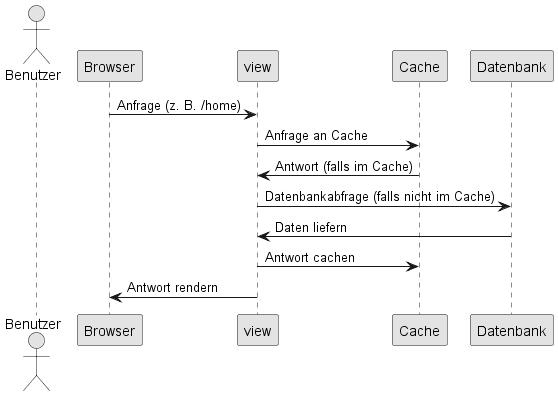

The diagram above was rendered by PlantUML. Its source (embedded in the PNG):
@startuml
skinparam monochrome true
skinparam shadowing false

actor Benutzer
participant "Browser" as Browser
participant "view" as View
participant "Cache" as Cache
participant "Datenbank" as DB

Browser -> View: Anfrage (z. B. /home)
View -> Cache: Anfrage an Cache
Cache -> View: Antwort (falls im Cache)
View -> DB: Datenbankabfrage (falls nicht im Cache)
DB -> View: Daten liefern
View -> Cache: Antwort cachen
View -> Browser: Antwort rendern
@enduml